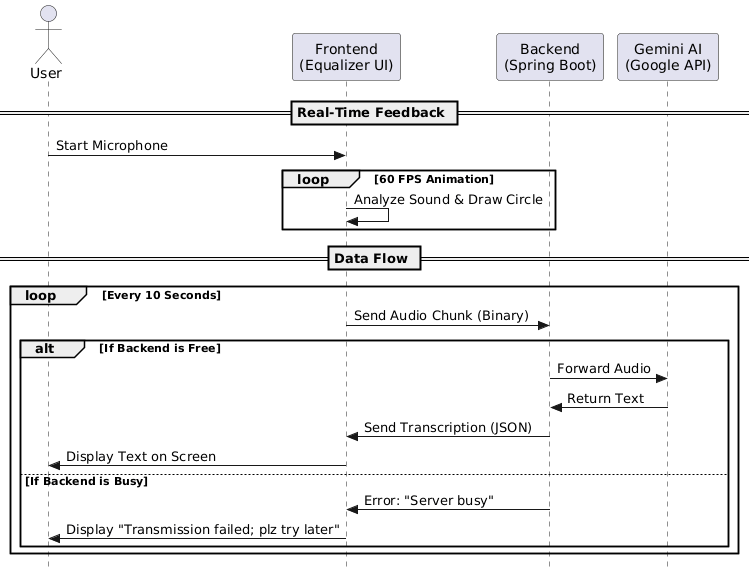

The diagram above was rendered by PlantUML. Its source (embedded in the PNG):
@startuml
skinparam Style strictuml

actor User
participant "Frontend\n(Equalizer UI)" as UI
participant "Backend\n(Spring Boot)" as BE
participant "Gemini AI\n(Google API)" as Gemini

== Real-Time Feedback ==
User -> UI : Start Microphone
loop 60 FPS Animation
    UI -> UI : Analyze Sound & Draw Circle
end

== Data Flow ==
loop Every 10 Seconds
    UI -> BE : Send Audio Chunk (Binary)
    
    alt If Backend is Free
        BE -> Gemini : Forward Audio
        Gemini -> BE : Return Text
        BE -> UI : Send Transcription (JSON)
        UI -> User : Display Text on Screen
    else If Backend is Busy
        BE -> UI : Error: "Server busy"
        UI -> User : Display "Transmission failed; plz try later"
    end
end
@enduml